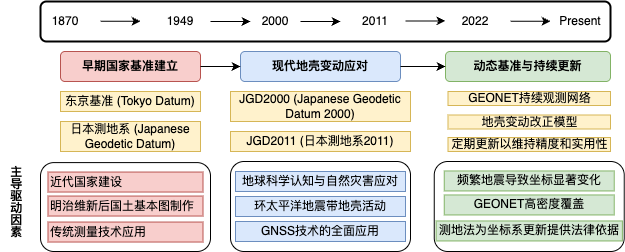

The diagram above was exported from draw.io. Its source (the exported page's mxGraphModel, read from the mxfile embedded in the PNG):
<mxGraphModel dx="2066" dy="1177" grid="1" gridSize="10" guides="1" tooltips="1" connect="1" arrows="1" fold="1" page="1" pageScale="1" pageWidth="1169" pageHeight="827" math="0" shadow="0">
  <root>
    <mxCell id="0" />
    <mxCell id="1" parent="0" />
    <mxCell id="JGD2011_Block" value="" style="rounded=1;whiteSpace=wrap;html=1;" parent="1" vertex="1">
      <mxGeometry x="543.75" y="340" width="190" height="90" as="geometry" />
    </mxCell>
    <mxCell id="JGD2000_Block" value="" style="rounded=1;whiteSpace=wrap;html=1;" parent="1" vertex="1">
      <mxGeometry x="340" y="340" width="180" height="90" as="geometry" />
    </mxCell>
    <mxCell id="Tokyo_Block" value="" style="rounded=1;whiteSpace=wrap;html=1;labelBorderColor=#6B15FF;" parent="1" vertex="1">
      <mxGeometry x="150" y="341.1" width="170" height="88.9" as="geometry" />
    </mxCell>
    <mxCell id="timeline" value="" style="rounded=1;whiteSpace=wrap;html=1;fillColor=none;strokeColor=#000000;strokeWidth=2;" parent="1" vertex="1">
      <mxGeometry x="150" y="180" width="570" height="40" as="geometry" />
    </mxCell>
    <mxCell id="node1" value="1870" style="text;html=1;strokeColor=none;fillColor=none;align=center;verticalAlign=middle;whiteSpace=wrap;rounded=0;fontSize:14;" parent="1" vertex="1">
      <mxGeometry x="135" y="185" width="80" height="30" as="geometry" />
    </mxCell>
    <mxCell id="node2" value="1949" style="text;html=1;strokeColor=none;fillColor=none;align=center;verticalAlign=middle;whiteSpace=wrap;rounded=0;fontSize:14;" parent="1" vertex="1">
      <mxGeometry x="260" y="185" width="60" height="30" as="geometry" />
    </mxCell>
    <mxCell id="node3" value="2000" style="text;html=1;strokeColor=none;fillColor=none;align=center;verticalAlign=middle;whiteSpace=wrap;rounded=0;fontSize:14;" parent="1" vertex="1">
      <mxGeometry x="360" y="185" width="50" height="30" as="geometry" />
    </mxCell>
    <mxCell id="node4" value="2011" style="text;html=1;strokeColor=none;fillColor=none;align=center;verticalAlign=middle;whiteSpace=wrap;rounded=0;fontSize:14;" parent="1" vertex="1">
      <mxGeometry x="450" y="185" width="70" height="30" as="geometry" />
    </mxCell>
    <mxCell id="node5" value="2022" style="text;html=1;strokeColor=none;fillColor=none;align=center;verticalAlign=middle;whiteSpace=wrap;rounded=0;fontSize:14;" parent="1" vertex="1">
      <mxGeometry x="555" y="185" width="60" height="30" as="geometry" />
    </mxCell>
    <mxCell id="node6" value="Present" style="text;html=1;strokeColor=none;fillColor=none;align=center;verticalAlign=middle;whiteSpace=wrap;rounded=0;fontSize:14;" parent="1" vertex="1">
      <mxGeometry x="660" y="185" width="60" height="30" as="geometry" />
    </mxCell>
    <mxCell id="phase1" value="早期国家基准建立" style="rounded=1;whiteSpace=wrap;html=1;fillColor=#f8cecc;strokeColor=#b85450;fontSize:16;fontStyle=1" parent="1" vertex="1">
      <mxGeometry x="170" y="230" width="140" height="30" as="geometry" />
    </mxCell>
    <mxCell id="phase2" value="现代地壳变动应对" style="rounded=1;whiteSpace=wrap;html=1;fillColor=#dae8fc;strokeColor=#6c8ebf;fontSize:16;fontStyle=1" parent="1" vertex="1">
      <mxGeometry x="350" y="230" width="160" height="30" as="geometry" />
    </mxCell>
    <mxCell id="phase3" value="动态基准与持续更新" style="rounded=1;whiteSpace=wrap;html=1;fillColor=#d5e8d4;strokeColor=#82b366;fontSize:16;fontStyle=1" parent="1" vertex="1">
      <mxGeometry x="555" y="230" width="165" height="30" as="geometry" />
    </mxCell>
    <mxCell id="arrow1" value="" style="endArrow=classic;html=1;rounded=0;exitX=1;exitY=0.5;exitDx=0;exitDy=0;entryX=0;entryY=0.5;entryDx=0;entryDy=0;" parent="1" source="phase1" target="phase2" edge="1">
      <mxGeometry width="50" height="50" relative="1" as="geometry" />
    </mxCell>
    <mxCell id="arrow2" value="" style="endArrow=classic;html=1;rounded=0;exitX=1;exitY=0.5;exitDx=0;exitDy=0;entryX=0;entryY=0.5;entryDx=0;entryDy=0;" parent="1" source="phase2" target="phase3" edge="1">
      <mxGeometry width="50" height="50" relative="1" as="geometry" />
    </mxCell>
    <mxCell id="early_system" value="东京基准 (Tokyo Datum)" style="rounded=0;whiteSpace=wrap;html=1;fillColor=#fff2cc;strokeColor=#d6b656;fontSize:14;" parent="1" vertex="1">
      <mxGeometry x="170" y="270" width="140" height="20" as="geometry" />
    </mxCell>
    <mxCell id="early_transition" value="日本測地系 (Japanese Geodetic Datum)" style="rounded=0;whiteSpace=wrap;html=1;fillColor=#fff2cc;strokeColor=#d6b656;fontSize:14;" parent="1" vertex="1">
      <mxGeometry x="170" y="300" width="140" height="30" as="geometry" />
    </mxCell>
    <mxCell id="JGD2000" value="JGD2000 (Japanese Geodetic Datum 2000)" style="rounded=0;whiteSpace=wrap;html=1;fillColor=#fff2cc;strokeColor=#d6b656;fontSize:14;" parent="1" vertex="1">
      <mxGeometry x="340" y="270" width="180" height="30" as="geometry" />
    </mxCell>
    <mxCell id="JGD2011" value="JGD2011 (日本測地系2011)" style="rounded=0;whiteSpace=wrap;html=1;fillColor=#fff2cc;strokeColor=#d6b656;fontSize:14;" parent="1" vertex="1">
      <mxGeometry x="340" y="310" width="180" height="20" as="geometry" />
    </mxCell>
    <mxCell id="GEONET" value="GEONET持续观测网络" style="rounded=0;whiteSpace=wrap;html=1;fillColor=#fff2cc;strokeColor=#d6b656;fontSize:14;" parent="1" vertex="1">
      <mxGeometry x="557.5" y="270" width="162.5" height="14" as="geometry" />
    </mxCell>
    <mxCell id="drive_title" value="主导驱动因素" style="text;html=1;strokeColor=none;fillColor=none;align=center;verticalAlign=top;whiteSpace=wrap;rounded=0;fontSize:18;fontStyle=1;rotation=90;textDirection=vertical-lr;direction=east;flipH=1;flipV=1;horizontal=0;" parent="1" vertex="1">
      <mxGeometry x="80" y="368.45" width="90" height="30" as="geometry" />
    </mxCell>
    <mxCell id="arrow_1" value="" style="endArrow=classic;html=1;rounded=0;" parent="1" edge="1">
      <mxGeometry width="50" height="50" relative="1" as="geometry">
        <mxPoint x="210" y="199.79" as="sourcePoint" />
        <mxPoint x="250" y="199.79" as="targetPoint" />
      </mxGeometry>
    </mxCell>
    <mxCell id="arrow_2" value="" style="endArrow=classic;html=1;rounded=0;exitX=1;exitY=0.5;exitDx=0;exitDy=0;entryX=0;entryY=0.5;entryDx=0;entryDy=0;" parent="1" source="node2" target="node3" edge="1">
      <mxGeometry width="50" height="50" relative="1" as="geometry">
        <mxPoint x="190" y="210" as="sourcePoint" />
        <mxPoint x="270" y="210" as="targetPoint" />
      </mxGeometry>
    </mxCell>
    <mxCell id="arrow_3" value="" style="endArrow=classic;html=1;rounded=0;" parent="1" source="node3" target="node4" edge="1">
      <mxGeometry width="50" height="50" relative="1" as="geometry">
        <mxPoint x="330" y="210" as="sourcePoint" />
        <mxPoint x="370" y="210" as="targetPoint" />
      </mxGeometry>
    </mxCell>
    <mxCell id="early_driver1" value="近代国家建设" style="rounded=0;whiteSpace=wrap;html=1;fillColor=#f8cecc;strokeColor=#b85450;align=left;" parent="1" vertex="1">
      <mxGeometry x="157.5" y="350.55" width="155" height="20" as="geometry" />
    </mxCell>
    <mxCell id="early_driver2" value="明治维新后国土基本图制作" style="rounded=0;whiteSpace=wrap;html=1;fillColor=#f8cecc;strokeColor=#b85450;align=left;" parent="1" vertex="1">
      <mxGeometry x="157.5" y="374.55" width="155" height="20" as="geometry" />
    </mxCell>
    <mxCell id="early_driver3" value="传统测量技术应用" style="rounded=0;whiteSpace=wrap;html=1;fillColor=#f8cecc;strokeColor=#b85450;align=left;" parent="1" vertex="1">
      <mxGeometry x="157.5" y="400.55" width="155" height="20" as="geometry" />
    </mxCell>
    <mxCell id="JGD2000_driver1" value="地球科学认知与自然灾害应对" style="rounded=0;whiteSpace=wrap;html=1;fillColor=#dae8fc;strokeColor=#6c8ebf;align=center;" parent="1" vertex="1">
      <mxGeometry x="345" y="350" width="170" height="20" as="geometry" />
    </mxCell>
    <mxCell id="JGD2000_driver2" value="环太平洋地震带地壳活动" style="rounded=0;whiteSpace=wrap;html=1;fillColor=#dae8fc;strokeColor=#6c8ebf;align=center;" parent="1" vertex="1">
      <mxGeometry x="345" y="375" width="170" height="20" as="geometry" />
    </mxCell>
    <mxCell id="JGD2000_driver3" value="GNSS技术的全面应用" style="rounded=0;whiteSpace=wrap;html=1;fillColor=#dae8fc;strokeColor=#6c8ebf;align=center;" parent="1" vertex="1">
      <mxGeometry x="345" y="400" width="170" height="20" as="geometry" />
    </mxCell>
    <mxCell id="JGD2011_driver1" value="频繁地震导致坐标显著变化" style="rounded=0;whiteSpace=wrap;html=1;fillColor=#d5e8d4;strokeColor=#82b366;align=center;" parent="1" vertex="1">
      <mxGeometry x="553.75" y="349.45" width="170" height="20" as="geometry" />
    </mxCell>
    <mxCell id="JGD2011_driver2" value="GEONET高密度覆盖" style="rounded=0;whiteSpace=wrap;html=1;fillColor=#d5e8d4;strokeColor=#82b366;align=center;" parent="1" vertex="1">
      <mxGeometry x="553.75" y="373.45" width="170" height="20" as="geometry" />
    </mxCell>
    <mxCell id="JGD2011_driver3" value="测地法为坐标系更新提供法律依据" style="rounded=0;whiteSpace=wrap;html=1;fillColor=#d5e8d4;strokeColor=#82b366;align=center;" parent="1" vertex="1">
      <mxGeometry x="545.63" y="399.45" width="186.25" height="20" as="geometry" />
    </mxCell>
    <mxCell id="arrow_4" value="" style="endArrow=classic;html=1;rounded=0;" parent="1" edge="1">
      <mxGeometry width="50" height="50" relative="1" as="geometry">
        <mxPoint x="515" y="199.41" as="sourcePoint" />
        <mxPoint x="555" y="199.41" as="targetPoint" />
      </mxGeometry>
    </mxCell>
    <mxCell id="arrow_5" value="" style="endArrow=classic;html=1;rounded=0;" parent="1" edge="1">
      <mxGeometry width="50" height="50" relative="1" as="geometry">
        <mxPoint x="620" y="199.72" as="sourcePoint" />
        <mxPoint x="660" y="199.72" as="targetPoint" />
      </mxGeometry>
    </mxCell>
    <mxCell id="DYNAMIC_SYSTEM" value="定期更新以维持精度和实用性" style="rounded=0;whiteSpace=wrap;html=1;fillColor=#fff2cc;strokeColor=#d6b656;fontSize:14;" parent="1" vertex="1">
      <mxGeometry x="557.5" y="316" width="162.5" height="14" as="geometry" />
    </mxCell>
    <mxCell id="saAjvfwqsP99KSq-Ktoi-1" value="地壳变动改正模型" style="rounded=0;whiteSpace=wrap;html=1;fillColor=#fff2cc;strokeColor=#d6b656;fontSize:14;" parent="1" vertex="1">
      <mxGeometry x="557.5" y="293.5" width="162.5" height="14" as="geometry" />
    </mxCell>
  </root>
</mxGraphModel>